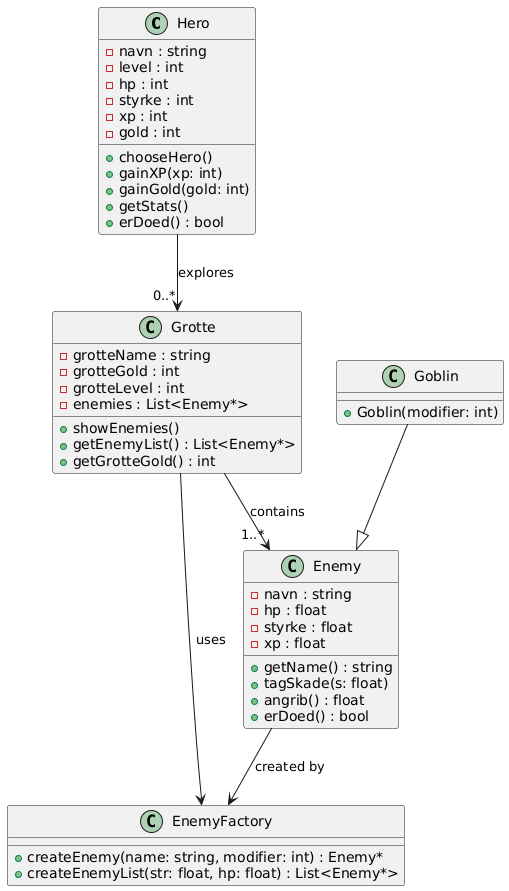

The diagram above was rendered by PlantUML. Its source (embedded in the PNG):
@startuml
class Hero {
    - navn : string
    - level : int
    - hp : int
    - styrke : int
    - xp : int
    - gold : int
    + chooseHero()
    + gainXP(xp: int)
    + gainGold(gold: int)
    + getStats()
    + erDoed() : bool
}

class Enemy {
    - navn : string
    - hp : float
    - styrke : float
    - xp : float
    + getName() : string
    + tagSkade(s: float)
    + angrib() : float
    + erDoed() : bool
}

class Goblin {
    + Goblin(modifier: int)
}
Goblin --|> Enemy

class Grotte {
    - grotteName : string
    - grotteGold : int
    - grotteLevel : int
    - enemies : List<Enemy*>
    + showEnemies()
    + getEnemyList() : List<Enemy*>
    + getGrotteGold() : int
}

class EnemyFactory {
    + createEnemy(name: string, modifier: int) : Enemy*
    + createEnemyList(str: float, hp: float) : List<Enemy*>
}

Hero --> "0..*" Grotte : explores
Grotte --> "1..*" Enemy : contains
Enemy --> EnemyFactory : created by
Grotte --> EnemyFactory : uses
@enduml